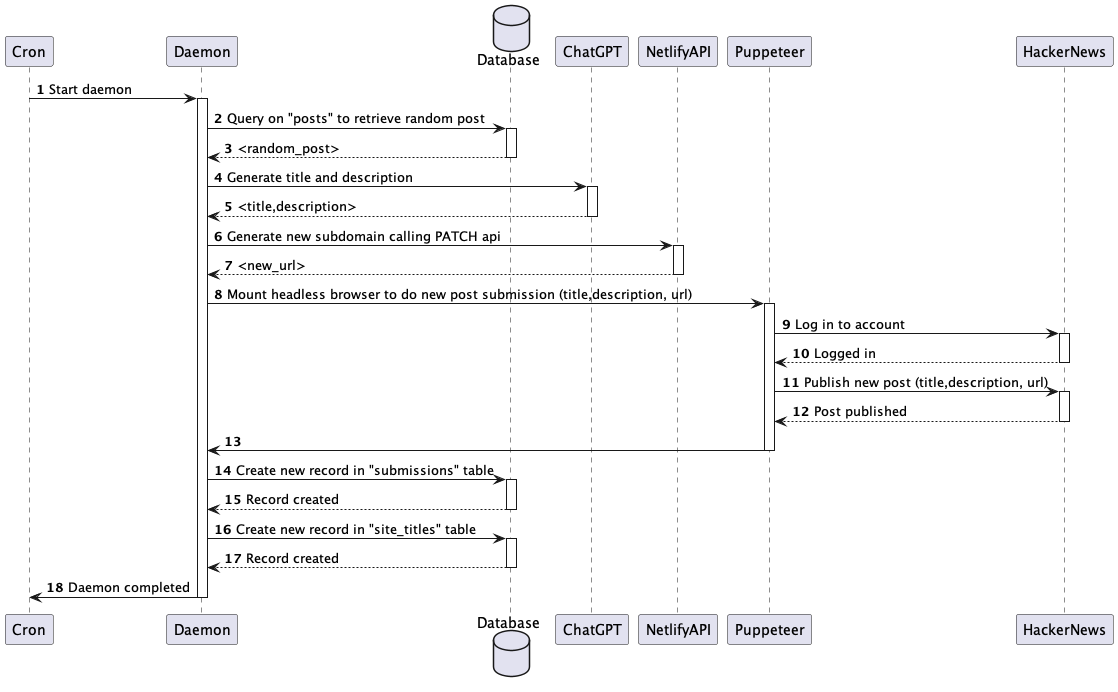

The diagram above was rendered by PlantUML. Its source (embedded in the PNG):
@startuml

participant Cron
participant Daemon
database Database
participant ChatGPT
participant NetlifyAPI
participant Puppeteer
participant HackerNews

autonumber

Cron -> Daemon: Start daemon
activate Daemon

Daemon -> Database: Query on "posts" to retrieve random post
activate Database
Database --> Daemon: <random_post>
deactivate Database

Daemon -> ChatGPT: Generate title and description
activate ChatGPT
ChatGPT --> Daemon: <title,description>
deactivate ChatGPT

Daemon -> NetlifyAPI: Generate new subdomain calling PATCH api
activate NetlifyAPI
NetlifyAPI --> Daemon: <new_url>
deactivate NetlifyAPI

Daemon -> Puppeteer: Mount headless browser to do new post submission (title,description, url)
activate Puppeteer
Puppeteer -> HackerNews: Log in to account
activate HackerNews
HackerNews --> Puppeteer: Logged in
deactivate HackerNews
Puppeteer -> HackerNews: Publish new post (title,description, url)
activate HackerNews
HackerNews --> Puppeteer: Post published
deactivate HackerNews
Puppeteer -> Daemon:
deactivate Puppeteer

Daemon -> Database: Create new record in "submissions" table
activate Database
Database --> Daemon: Record created
deactivate Database

Daemon -> Database: Create new record in "site_titles" table
activate Database
Database --> Daemon: Record created
deactivate Database

Daemon -> Cron: Daemon completed

deactivate Daemon

@enduml